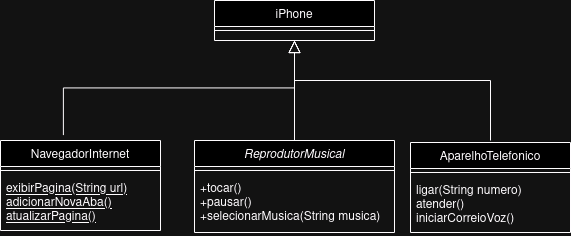

The diagram above was exported from draw.io. Its source (the exported page's mxGraphModel, read from the mxfile embedded in the PNG):
<mxGraphModel dx="738" dy="404" grid="1" gridSize="10" guides="1" tooltips="1" connect="1" arrows="1" fold="1" page="1" pageScale="1" pageWidth="827" pageHeight="1169" math="0" shadow="0">
  <root>
    <mxCell id="WIyWlLk6GJQsqaUBKTNV-0" />
    <mxCell id="WIyWlLk6GJQsqaUBKTNV-1" parent="WIyWlLk6GJQsqaUBKTNV-0" />
    <mxCell id="zkfFHV4jXpPFQw0GAbJ--0" value="ReprodutorMusical" style="swimlane;fontStyle=2;align=center;verticalAlign=top;childLayout=stackLayout;horizontal=1;startSize=26;horizontalStack=0;resizeParent=1;resizeLast=0;collapsible=1;marginBottom=0;rounded=0;shadow=0;strokeWidth=1;" parent="WIyWlLk6GJQsqaUBKTNV-1" vertex="1">
      <mxGeometry x="314" y="360" width="200" height="92" as="geometry">
        <mxRectangle x="230" y="140" width="160" height="26" as="alternateBounds" />
      </mxGeometry>
    </mxCell>
    <mxCell id="zkfFHV4jXpPFQw0GAbJ--4" value="" style="line;html=1;strokeWidth=1;align=left;verticalAlign=middle;spacingTop=-1;spacingLeft=3;spacingRight=3;rotatable=0;labelPosition=right;points=[];portConstraint=eastwest;" parent="zkfFHV4jXpPFQw0GAbJ--0" vertex="1">
      <mxGeometry y="26" width="200" height="8" as="geometry" />
    </mxCell>
    <mxCell id="zkfFHV4jXpPFQw0GAbJ--5" value="+tocar()&#10;+pausar()&#10;+selecionarMusica(String musica)" style="text;align=left;verticalAlign=top;spacingLeft=4;spacingRight=4;overflow=hidden;rotatable=0;points=[[0,0.5],[1,0.5]];portConstraint=eastwest;" parent="zkfFHV4jXpPFQw0GAbJ--0" vertex="1">
      <mxGeometry y="34" width="200" height="58" as="geometry" />
    </mxCell>
    <mxCell id="zkfFHV4jXpPFQw0GAbJ--6" value="NavegadorInternet" style="swimlane;fontStyle=0;align=center;verticalAlign=top;childLayout=stackLayout;horizontal=1;startSize=26;horizontalStack=0;resizeParent=1;resizeLast=0;collapsible=1;marginBottom=0;rounded=0;shadow=0;strokeWidth=1;" parent="WIyWlLk6GJQsqaUBKTNV-1" vertex="1">
      <mxGeometry x="120" y="360" width="160" height="90" as="geometry">
        <mxRectangle x="130" y="380" width="160" height="26" as="alternateBounds" />
      </mxGeometry>
    </mxCell>
    <mxCell id="zkfFHV4jXpPFQw0GAbJ--9" value="" style="line;html=1;strokeWidth=1;align=left;verticalAlign=middle;spacingTop=-1;spacingLeft=3;spacingRight=3;rotatable=0;labelPosition=right;points=[];portConstraint=eastwest;" parent="zkfFHV4jXpPFQw0GAbJ--6" vertex="1">
      <mxGeometry y="26" width="160" height="8" as="geometry" />
    </mxCell>
    <mxCell id="zkfFHV4jXpPFQw0GAbJ--10" value="exibirPagina(String url)&#10;adicionarNovaAba()&#10;atualizarPagina()" style="text;align=left;verticalAlign=top;spacingLeft=4;spacingRight=4;overflow=hidden;rotatable=0;points=[[0,0.5],[1,0.5]];portConstraint=eastwest;fontStyle=4" parent="zkfFHV4jXpPFQw0GAbJ--6" vertex="1">
      <mxGeometry y="34" width="160" height="54" as="geometry" />
    </mxCell>
    <mxCell id="zkfFHV4jXpPFQw0GAbJ--16" value="" style="endArrow=block;endSize=10;endFill=0;shadow=0;strokeWidth=1;rounded=0;curved=0;edgeStyle=elbowEdgeStyle;elbow=vertical;entryX=0.5;entryY=1;entryDx=0;entryDy=0;exitX=0.393;exitY=-0.06;exitDx=0;exitDy=0;exitPerimeter=0;" parent="WIyWlLk6GJQsqaUBKTNV-1" source="zkfFHV4jXpPFQw0GAbJ--6" target="crXVsYHjTN4kctqw2vmj-0" edge="1">
      <mxGeometry width="160" relative="1" as="geometry">
        <mxPoint x="410" y="360" as="sourcePoint" />
        <mxPoint x="310" y="271" as="targetPoint" />
      </mxGeometry>
    </mxCell>
    <mxCell id="zkfFHV4jXpPFQw0GAbJ--17" value="AparelhoTelefonico" style="swimlane;fontStyle=0;align=center;verticalAlign=top;childLayout=stackLayout;horizontal=1;startSize=26;horizontalStack=0;resizeParent=1;resizeLast=0;collapsible=1;marginBottom=0;rounded=0;shadow=0;strokeWidth=1;" parent="WIyWlLk6GJQsqaUBKTNV-1" vertex="1">
      <mxGeometry x="530" y="362" width="160" height="90" as="geometry">
        <mxRectangle x="550" y="140" width="160" height="26" as="alternateBounds" />
      </mxGeometry>
    </mxCell>
    <mxCell id="zkfFHV4jXpPFQw0GAbJ--23" value="" style="line;html=1;strokeWidth=1;align=left;verticalAlign=middle;spacingTop=-1;spacingLeft=3;spacingRight=3;rotatable=0;labelPosition=right;points=[];portConstraint=eastwest;" parent="zkfFHV4jXpPFQw0GAbJ--17" vertex="1">
      <mxGeometry y="26" width="160" height="8" as="geometry" />
    </mxCell>
    <mxCell id="zkfFHV4jXpPFQw0GAbJ--24" value="ligar(String numero)&#10;atender()&#10;iniciarCorreioVoz()" style="text;align=left;verticalAlign=top;spacingLeft=4;spacingRight=4;overflow=hidden;rotatable=0;points=[[0,0.5],[1,0.5]];portConstraint=eastwest;" parent="zkfFHV4jXpPFQw0GAbJ--17" vertex="1">
      <mxGeometry y="34" width="160" height="56" as="geometry" />
    </mxCell>
    <mxCell id="crXVsYHjTN4kctqw2vmj-0" value="iPhone" style="swimlane;fontStyle=0;align=center;verticalAlign=top;childLayout=stackLayout;horizontal=1;startSize=26;horizontalStack=0;resizeParent=1;resizeLast=0;collapsible=1;marginBottom=0;rounded=0;shadow=0;strokeWidth=1;" vertex="1" parent="WIyWlLk6GJQsqaUBKTNV-1">
      <mxGeometry x="334" y="220" width="160" height="40" as="geometry">
        <mxRectangle x="130" y="380" width="160" height="26" as="alternateBounds" />
      </mxGeometry>
    </mxCell>
    <mxCell id="crXVsYHjTN4kctqw2vmj-1" value="" style="line;html=1;strokeWidth=1;align=left;verticalAlign=middle;spacingTop=-1;spacingLeft=3;spacingRight=3;rotatable=0;labelPosition=right;points=[];portConstraint=eastwest;" vertex="1" parent="crXVsYHjTN4kctqw2vmj-0">
      <mxGeometry y="26" width="160" height="8" as="geometry" />
    </mxCell>
    <mxCell id="crXVsYHjTN4kctqw2vmj-4" value="" style="endArrow=block;endSize=10;endFill=0;shadow=0;strokeWidth=1;rounded=0;curved=0;edgeStyle=elbowEdgeStyle;elbow=vertical;entryX=0.5;entryY=1;entryDx=0;entryDy=0;exitX=0.5;exitY=0;exitDx=0;exitDy=0;" edge="1" parent="WIyWlLk6GJQsqaUBKTNV-1" source="zkfFHV4jXpPFQw0GAbJ--0" target="crXVsYHjTN4kctqw2vmj-0">
      <mxGeometry width="160" relative="1" as="geometry">
        <mxPoint x="193" y="365" as="sourcePoint" />
        <mxPoint x="424" y="270" as="targetPoint" />
        <Array as="points">
          <mxPoint x="414" y="300" />
        </Array>
      </mxGeometry>
    </mxCell>
    <mxCell id="crXVsYHjTN4kctqw2vmj-5" value="" style="endArrow=block;endSize=10;endFill=0;shadow=0;strokeWidth=1;rounded=0;curved=0;edgeStyle=elbowEdgeStyle;elbow=vertical;entryX=0.5;entryY=1;entryDx=0;entryDy=0;" edge="1" parent="WIyWlLk6GJQsqaUBKTNV-1" target="crXVsYHjTN4kctqw2vmj-0">
      <mxGeometry width="160" relative="1" as="geometry">
        <mxPoint x="610" y="360" as="sourcePoint" />
        <mxPoint x="410" y="260" as="targetPoint" />
        <Array as="points">
          <mxPoint x="650" y="300" />
        </Array>
      </mxGeometry>
    </mxCell>
  </root>
</mxGraphModel>